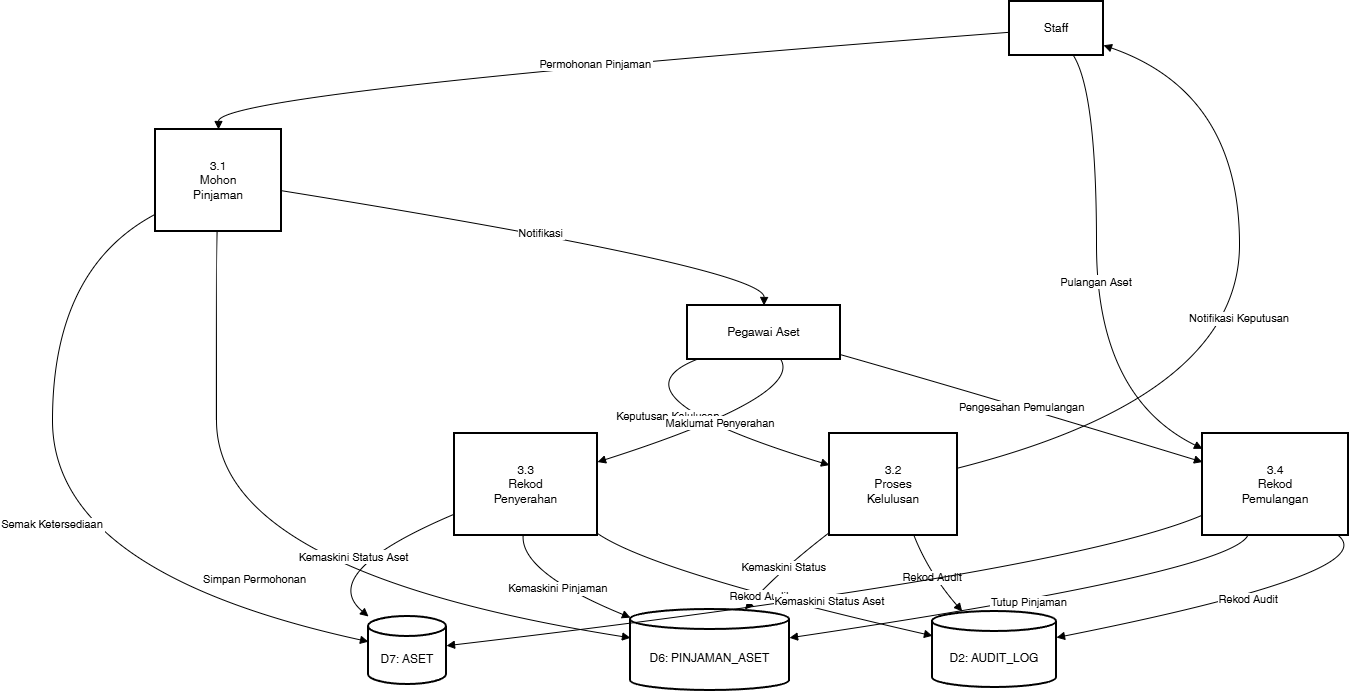

The diagram above was exported from draw.io. Its source (the exported page's mxGraphModel, read from the mxfile embedded in the PNG):
<mxGraphModel dx="2260" dy="833" grid="1" gridSize="10" guides="1" tooltips="1" connect="1" arrows="1" fold="1" page="1" pageScale="1" pageWidth="850" pageHeight="1100" math="0" shadow="0">
  <root>
    <mxCell id="0" />
    <mxCell id="1" parent="0" />
    <mxCell id="0RmgIYugTTsVtlpWQB4B-1" value="Staff" style="whiteSpace=wrap;strokeWidth=2;" vertex="1" parent="1">
      <mxGeometry x="977" y="20" width="94" height="54" as="geometry" />
    </mxCell>
    <mxCell id="0RmgIYugTTsVtlpWQB4B-2" value="Pegawai Aset" style="whiteSpace=wrap;strokeWidth=2;" vertex="1" parent="1">
      <mxGeometry x="655" y="324" width="153" height="54" as="geometry" />
    </mxCell>
    <mxCell id="0RmgIYugTTsVtlpWQB4B-3" value="3.1&#10;Mohon&#10;Pinjaman" style="whiteSpace=wrap;strokeWidth=2;" vertex="1" parent="1">
      <mxGeometry x="123" y="148" width="126" height="102" as="geometry" />
    </mxCell>
    <mxCell id="0RmgIYugTTsVtlpWQB4B-4" value="D7: ASET" style="shape=cylinder3;boundedLbl=1;backgroundOutline=1;size=10;strokeWidth=2;whiteSpace=wrap;" vertex="1" parent="1">
      <mxGeometry x="336" y="635" width="78" height="68" as="geometry" />
    </mxCell>
    <mxCell id="0RmgIYugTTsVtlpWQB4B-5" value="D6: PINJAMAN_ASET" style="shape=cylinder3;boundedLbl=1;backgroundOutline=1;size=10;strokeWidth=2;whiteSpace=wrap;" vertex="1" parent="1">
      <mxGeometry x="598" y="628" width="159" height="81" as="geometry" />
    </mxCell>
    <mxCell id="0RmgIYugTTsVtlpWQB4B-6" value="3.2&#10;Proses&#10;Kelulusan" style="whiteSpace=wrap;strokeWidth=2;" vertex="1" parent="1">
      <mxGeometry x="797" y="452" width="128" height="102" as="geometry" />
    </mxCell>
    <mxCell id="0RmgIYugTTsVtlpWQB4B-7" value="D2: AUDIT_LOG" style="shape=cylinder3;boundedLbl=1;backgroundOutline=1;size=10;strokeWidth=2;whiteSpace=wrap;" vertex="1" parent="1">
      <mxGeometry x="900" y="630" width="124" height="76" as="geometry" />
    </mxCell>
    <mxCell id="0RmgIYugTTsVtlpWQB4B-8" value="3.3&#10;Rekod&#10;Penyerahan" style="whiteSpace=wrap;strokeWidth=2;" vertex="1" parent="1">
      <mxGeometry x="422" y="452" width="143" height="102" as="geometry" />
    </mxCell>
    <mxCell id="0RmgIYugTTsVtlpWQB4B-9" value="3.4&#10;Rekod&#10;Pemulangan" style="whiteSpace=wrap;strokeWidth=2;" vertex="1" parent="1">
      <mxGeometry x="1170" y="452" width="146" height="102" as="geometry" />
    </mxCell>
    <mxCell id="0RmgIYugTTsVtlpWQB4B-10" value="Permohonan Pinjaman" style="curved=1;startArrow=none;endArrow=block;exitX=0;exitY=0.57;entryX=0.5;entryY=0;rounded=0;" edge="1" parent="1" source="0RmgIYugTTsVtlpWQB4B-1" target="0RmgIYugTTsVtlpWQB4B-3">
      <mxGeometry relative="1" as="geometry">
        <Array as="points">
          <mxPoint x="186" y="111" />
        </Array>
      </mxGeometry>
    </mxCell>
    <mxCell id="0RmgIYugTTsVtlpWQB4B-11" value="Semak Ketersediaan" style="curved=1;startArrow=none;endArrow=block;exitX=0;exitY=0.83;entryX=0;entryY=0.37;rounded=0;" edge="1" parent="1" source="0RmgIYugTTsVtlpWQB4B-3" target="0RmgIYugTTsVtlpWQB4B-4">
      <mxGeometry relative="1" as="geometry">
        <Array as="points">
          <mxPoint x="20" y="287" />
          <mxPoint x="20" y="591" />
        </Array>
      </mxGeometry>
    </mxCell>
    <mxCell id="0RmgIYugTTsVtlpWQB4B-12" value="Simpan Permohonan" style="curved=1;startArrow=none;endArrow=block;exitX=0.49;exitY=1;entryX=0;entryY=0.35;rounded=0;" edge="1" parent="1" source="0RmgIYugTTsVtlpWQB4B-3" target="0RmgIYugTTsVtlpWQB4B-5">
      <mxGeometry relative="1" as="geometry">
        <Array as="points">
          <mxPoint x="184" y="287" />
          <mxPoint x="184" y="591" />
        </Array>
      </mxGeometry>
    </mxCell>
    <mxCell id="0RmgIYugTTsVtlpWQB4B-13" value="Notifikasi" style="curved=1;startArrow=none;endArrow=block;exitX=1;exitY=0.6;entryX=0.5;entryY=0;rounded=0;" edge="1" parent="1" source="0RmgIYugTTsVtlpWQB4B-3" target="0RmgIYugTTsVtlpWQB4B-2">
      <mxGeometry relative="1" as="geometry">
        <Array as="points">
          <mxPoint x="732" y="287" />
        </Array>
      </mxGeometry>
    </mxCell>
    <mxCell id="0RmgIYugTTsVtlpWQB4B-14" value="Keputusan Kelulusan" style="curved=1;startArrow=none;endArrow=block;exitX=0.06;exitY=1;entryX=0;entryY=0.31;rounded=0;" edge="1" parent="1" source="0RmgIYugTTsVtlpWQB4B-2" target="0RmgIYugTTsVtlpWQB4B-6">
      <mxGeometry relative="1" as="geometry">
        <Array as="points">
          <mxPoint x="571" y="415" />
        </Array>
      </mxGeometry>
    </mxCell>
    <mxCell id="0RmgIYugTTsVtlpWQB4B-15" value="Kemaskini Status" style="curved=1;startArrow=none;endArrow=block;exitX=0;exitY=0.97;entryX=0.72;entryY=0;rounded=0;" edge="1" parent="1" source="0RmgIYugTTsVtlpWQB4B-6" target="0RmgIYugTTsVtlpWQB4B-5">
      <mxGeometry relative="1" as="geometry">
        <Array as="points">
          <mxPoint x="745" y="591" />
        </Array>
      </mxGeometry>
    </mxCell>
    <mxCell id="0RmgIYugTTsVtlpWQB4B-16" value="Rekod Audit" style="curved=1;startArrow=none;endArrow=block;exitX=0.66;exitY=1;entryX=0.24;entryY=0;rounded=0;" edge="1" parent="1" source="0RmgIYugTTsVtlpWQB4B-6" target="0RmgIYugTTsVtlpWQB4B-7">
      <mxGeometry relative="1" as="geometry">
        <Array as="points">
          <mxPoint x="896" y="591" />
        </Array>
      </mxGeometry>
    </mxCell>
    <mxCell id="0RmgIYugTTsVtlpWQB4B-17" value="Notifikasi Keputusan" style="curved=1;startArrow=none;endArrow=block;exitX=1;exitY=0.34;entryX=1;entryY=0.81;rounded=0;" edge="1" parent="1" source="0RmgIYugTTsVtlpWQB4B-6" target="0RmgIYugTTsVtlpWQB4B-1">
      <mxGeometry relative="1" as="geometry">
        <Array as="points">
          <mxPoint x="1207" y="415" />
          <mxPoint x="1207" y="111" />
        </Array>
      </mxGeometry>
    </mxCell>
    <mxCell id="0RmgIYugTTsVtlpWQB4B-18" value="Maklumat Penyerahan" style="curved=1;startArrow=none;endArrow=block;exitX=0.61;exitY=1;entryX=1;entryY=0.28;rounded=0;" edge="1" parent="1" source="0RmgIYugTTsVtlpWQB4B-2" target="0RmgIYugTTsVtlpWQB4B-8">
      <mxGeometry relative="1" as="geometry">
        <Array as="points">
          <mxPoint x="770" y="415" />
        </Array>
      </mxGeometry>
    </mxCell>
    <mxCell id="0RmgIYugTTsVtlpWQB4B-19" value="Kemaskini Status Aset" style="curved=1;startArrow=none;endArrow=block;exitX=0;exitY=0.79;entryX=0;entryY=0;rounded=0;" edge="1" parent="1" source="0RmgIYugTTsVtlpWQB4B-8" target="0RmgIYugTTsVtlpWQB4B-4">
      <mxGeometry relative="1" as="geometry">
        <Array as="points">
          <mxPoint x="284" y="591" />
        </Array>
      </mxGeometry>
    </mxCell>
    <mxCell id="0RmgIYugTTsVtlpWQB4B-20" value="Kemaskini Pinjaman" style="curved=1;startArrow=none;endArrow=block;exitX=0.48;exitY=1;entryX=0;entryY=0.1;rounded=0;" edge="1" parent="1" source="0RmgIYugTTsVtlpWQB4B-8" target="0RmgIYugTTsVtlpWQB4B-5">
      <mxGeometry relative="1" as="geometry">
        <Array as="points">
          <mxPoint x="488" y="591" />
        </Array>
      </mxGeometry>
    </mxCell>
    <mxCell id="0RmgIYugTTsVtlpWQB4B-21" value="Rekod Audit" style="curved=1;startArrow=none;endArrow=block;exitX=1;exitY=0.98;entryX=0;entryY=0.32;rounded=0;" edge="1" parent="1" source="0RmgIYugTTsVtlpWQB4B-8" target="0RmgIYugTTsVtlpWQB4B-7">
      <mxGeometry relative="1" as="geometry">
        <Array as="points">
          <mxPoint x="622" y="591" />
        </Array>
      </mxGeometry>
    </mxCell>
    <mxCell id="0RmgIYugTTsVtlpWQB4B-22" value="Pulangan Aset" style="curved=1;startArrow=none;endArrow=block;exitX=0.68;exitY=1;entryX=0;entryY=0.15;rounded=0;" edge="1" parent="1" source="0RmgIYugTTsVtlpWQB4B-1" target="0RmgIYugTTsVtlpWQB4B-9">
      <mxGeometry relative="1" as="geometry">
        <Array as="points">
          <mxPoint x="1064" y="111" />
          <mxPoint x="1064" y="415" />
        </Array>
      </mxGeometry>
    </mxCell>
    <mxCell id="0RmgIYugTTsVtlpWQB4B-23" value="Pengesahan Pemulangan" style="curved=1;startArrow=none;endArrow=block;exitX=1;exitY=0.91;entryX=0;entryY=0.28;rounded=0;" edge="1" parent="1" source="0RmgIYugTTsVtlpWQB4B-2" target="0RmgIYugTTsVtlpWQB4B-9">
      <mxGeometry relative="1" as="geometry">
        <Array as="points">
          <mxPoint x="955" y="415" />
        </Array>
      </mxGeometry>
    </mxCell>
    <mxCell id="0RmgIYugTTsVtlpWQB4B-24" value="Kemaskini Status Aset" style="curved=1;startArrow=none;endArrow=block;exitX=0;exitY=0.8;entryX=1;entryY=0.43;rounded=0;" edge="1" parent="1" source="0RmgIYugTTsVtlpWQB4B-9" target="0RmgIYugTTsVtlpWQB4B-4">
      <mxGeometry relative="1" as="geometry">
        <Array as="points">
          <mxPoint x="1036" y="591" />
        </Array>
      </mxGeometry>
    </mxCell>
    <mxCell id="0RmgIYugTTsVtlpWQB4B-25" value="Tutup Pinjaman" style="curved=1;startArrow=none;endArrow=block;exitX=0.31;exitY=1;entryX=1;entryY=0.35;rounded=0;" edge="1" parent="1" source="0RmgIYugTTsVtlpWQB4B-9" target="0RmgIYugTTsVtlpWQB4B-5">
      <mxGeometry relative="1" as="geometry">
        <Array as="points">
          <mxPoint x="1196" y="591" />
        </Array>
      </mxGeometry>
    </mxCell>
    <mxCell id="0RmgIYugTTsVtlpWQB4B-26" value="Rekod Audit" style="curved=1;startArrow=none;endArrow=block;exitX=0.93;exitY=1;entryX=1.01;entryY=0.34;rounded=0;" edge="1" parent="1" source="0RmgIYugTTsVtlpWQB4B-9" target="0RmgIYugTTsVtlpWQB4B-7">
      <mxGeometry relative="1" as="geometry">
        <Array as="points">
          <mxPoint x="1351" y="591" />
        </Array>
      </mxGeometry>
    </mxCell>
  </root>
</mxGraphModel>